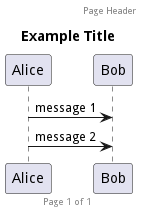

The diagram above was rendered by PlantUML. Its source (embedded in the PNG):
@startuml
header Page Header
footer Page %page% of %lastpage%
title Example Title
Alice -> Bob : message 1
Alice -> Bob : message 2
@enduml